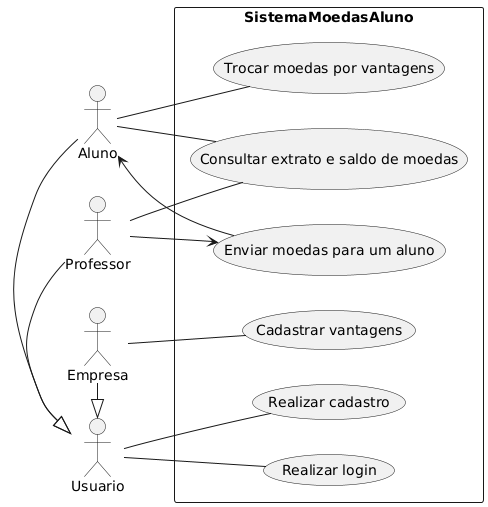

The diagram above was rendered by PlantUML. Its source (embedded in the PNG):
@startuml
left to right direction

actor Usuario
actor Aluno 
actor Professor
actor Empresa

Aluno -|> Usuario
Professor -|> Usuario
Empresa -|> Usuario
 
rectangle SistemaMoedasAluno {
    Usuario -- (Realizar login)
    Usuario -- (Realizar cadastro)

    Professor --> (Enviar moedas para um aluno)
    Professor -- (Consultar extrato e saldo de moedas)

    Aluno -- (Trocar moedas por vantagens)
    Aluno  -- (Consultar extrato e saldo de moedas)
    
    (Enviar moedas para um aluno) --> Aluno

    Empresa -- (Cadastrar vantagens)
}
@enduml